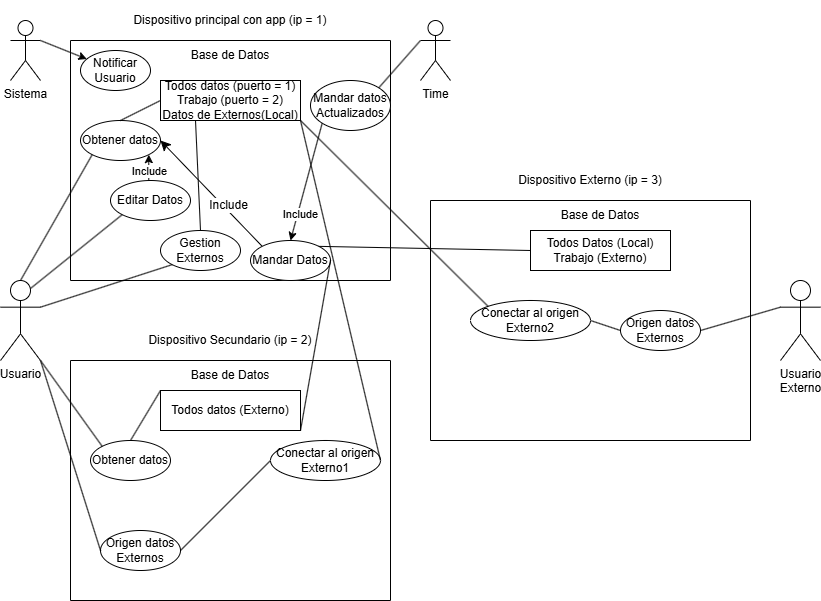

The diagram above was exported from draw.io. Its source (the exported page's mxGraphModel, read from the mxfile embedded in the PNG):
<mxGraphModel dx="904" dy="784" grid="1" gridSize="10" guides="1" tooltips="1" connect="1" arrows="1" fold="1" page="1" pageScale="1" pageWidth="827" pageHeight="1169" math="0" shadow="0">
  <root>
    <mxCell id="0" />
    <mxCell id="1" parent="0" />
    <mxCell id="pkSUfOqEmxfWUfwNgkSl-1" parent="1" style="shape=umlActor;verticalLabelPosition=bottom;verticalAlign=top;html=1;outlineConnect=0;" value="Usuario" vertex="1">
      <mxGeometry height="80" width="40" y="280" as="geometry" />
    </mxCell>
    <mxCell id="pkSUfOqEmxfWUfwNgkSl-2" parent="1" style="swimlane;startSize=0;" value="" vertex="1">
      <mxGeometry height="240" width="320" x="70" y="40" as="geometry">
        <mxRectangle height="40" width="50" x="70" y="40" as="alternateBounds" />
      </mxGeometry>
    </mxCell>
    <mxCell id="pkSUfOqEmxfWUfwNgkSl-5" parent="pkSUfOqEmxfWUfwNgkSl-2" style="rounded=0;whiteSpace=wrap;html=1;" value="Todos datos (puerto = 1)&lt;div&gt;Trabajo (puerto = 2)&lt;/div&gt;&lt;div&gt;Datos de Externos(Local)&lt;/div&gt;" vertex="1">
      <mxGeometry height="40" width="140" x="90" y="40" as="geometry" />
    </mxCell>
    <mxCell id="pkSUfOqEmxfWUfwNgkSl-6" parent="pkSUfOqEmxfWUfwNgkSl-2" style="text;html=1;whiteSpace=wrap;strokeColor=none;fillColor=none;align=center;verticalAlign=middle;rounded=0;" value="Base de Datos" vertex="1">
      <mxGeometry height="30" width="140" x="90" as="geometry" />
    </mxCell>
    <mxCell id="pkSUfOqEmxfWUfwNgkSl-7" parent="pkSUfOqEmxfWUfwNgkSl-2" style="ellipse;whiteSpace=wrap;html=1;" value="Obtener datos" vertex="1">
      <mxGeometry height="40" width="80" x="10" y="80" as="geometry" />
    </mxCell>
    <mxCell id="pkSUfOqEmxfWUfwNgkSl-8" edge="1" parent="pkSUfOqEmxfWUfwNgkSl-2" source="pkSUfOqEmxfWUfwNgkSl-7" style="endArrow=none;html=1;rounded=0;entryX=0;entryY=0.5;entryDx=0;entryDy=0;exitX=0.5;exitY=0;exitDx=0;exitDy=0;" target="pkSUfOqEmxfWUfwNgkSl-5" value="">
      <mxGeometry height="50" relative="1" width="50" as="geometry">
        <mxPoint x="90" y="200" as="sourcePoint" />
        <mxPoint x="140" y="150" as="targetPoint" />
      </mxGeometry>
    </mxCell>
    <mxCell id="pkSUfOqEmxfWUfwNgkSl-9" edge="1" parent="pkSUfOqEmxfWUfwNgkSl-2" source="pkSUfOqEmxfWUfwNgkSl-11" style="edgeStyle=orthogonalEdgeStyle;rounded=0;orthogonalLoop=1;jettySize=auto;html=1;exitX=0.5;exitY=0;exitDx=0;exitDy=0;entryX=1;entryY=1;entryDx=0;entryDy=0;" target="pkSUfOqEmxfWUfwNgkSl-7">
      <mxGeometry relative="1" as="geometry" />
    </mxCell>
    <mxCell id="pkSUfOqEmxfWUfwNgkSl-10" connectable="0" parent="pkSUfOqEmxfWUfwNgkSl-9" style="edgeLabel;html=1;align=center;verticalAlign=middle;resizable=0;points=[];" value="Include" vertex="1">
      <mxGeometry relative="1" x="-0.2234" as="geometry">
        <mxPoint as="offset" />
      </mxGeometry>
    </mxCell>
    <mxCell id="pkSUfOqEmxfWUfwNgkSl-11" parent="pkSUfOqEmxfWUfwNgkSl-2" style="ellipse;whiteSpace=wrap;html=1;" value="Editar Datos" vertex="1">
      <mxGeometry height="40" width="80" x="40" y="140" as="geometry" />
    </mxCell>
    <mxCell id="pkSUfOqEmxfWUfwNgkSl-15" edge="1" parent="pkSUfOqEmxfWUfwNgkSl-2" source="pkSUfOqEmxfWUfwNgkSl-17" style="edgeStyle=none;curved=1;rounded=0;orthogonalLoop=1;jettySize=auto;html=1;exitX=0;exitY=0;exitDx=0;exitDy=0;entryX=1;entryY=0.5;entryDx=0;entryDy=0;fontSize=12;startSize=8;endSize=8;" target="pkSUfOqEmxfWUfwNgkSl-7">
      <mxGeometry relative="1" as="geometry" />
    </mxCell>
    <mxCell id="pkSUfOqEmxfWUfwNgkSl-16" connectable="0" parent="pkSUfOqEmxfWUfwNgkSl-15" style="edgeLabel;html=1;align=center;verticalAlign=middle;resizable=0;points=[];fontSize=12;" value="Include" vertex="1">
      <mxGeometry relative="1" x="-0.2724" y="-4" as="geometry">
        <mxPoint as="offset" />
      </mxGeometry>
    </mxCell>
    <mxCell id="pkSUfOqEmxfWUfwNgkSl-17" parent="pkSUfOqEmxfWUfwNgkSl-2" style="ellipse;whiteSpace=wrap;html=1;" value="Mandar Datos" vertex="1">
      <mxGeometry height="40" width="80" x="180" y="200" as="geometry" />
    </mxCell>
    <mxCell id="pkSUfOqEmxfWUfwNgkSl-18" parent="pkSUfOqEmxfWUfwNgkSl-2" style="ellipse;whiteSpace=wrap;html=1;" value="Gestion Externos" vertex="1">
      <mxGeometry height="40" width="80" x="90" y="190" as="geometry" />
    </mxCell>
    <mxCell id="pkSUfOqEmxfWUfwNgkSl-19" edge="1" parent="pkSUfOqEmxfWUfwNgkSl-2" source="pkSUfOqEmxfWUfwNgkSl-5" style="endArrow=none;html=1;rounded=0;entryX=0.5;entryY=0;entryDx=0;entryDy=0;exitX=0.25;exitY=1;exitDx=0;exitDy=0;" target="pkSUfOqEmxfWUfwNgkSl-18" value="">
      <mxGeometry height="50" relative="1" width="50" as="geometry">
        <mxPoint x="90" y="310" as="sourcePoint" />
        <mxPoint x="140" y="260" as="targetPoint" />
      </mxGeometry>
    </mxCell>
    <mxCell id="pkSUfOqEmxfWUfwNgkSl-72" edge="1" parent="pkSUfOqEmxfWUfwNgkSl-2" source="pkSUfOqEmxfWUfwNgkSl-20" style="rounded=0;orthogonalLoop=1;jettySize=auto;html=1;exitX=0;exitY=1;exitDx=0;exitDy=0;entryX=0.5;entryY=0;entryDx=0;entryDy=0;" target="pkSUfOqEmxfWUfwNgkSl-17">
      <mxGeometry relative="1" as="geometry" />
    </mxCell>
    <mxCell id="pkSUfOqEmxfWUfwNgkSl-73" connectable="0" parent="pkSUfOqEmxfWUfwNgkSl-72" style="edgeLabel;html=1;align=center;verticalAlign=middle;resizable=0;points=[];" value="Include" vertex="1">
      <mxGeometry relative="1" x="0.5477" y="2" as="geometry">
        <mxPoint as="offset" />
      </mxGeometry>
    </mxCell>
    <mxCell id="pkSUfOqEmxfWUfwNgkSl-20" parent="pkSUfOqEmxfWUfwNgkSl-2" style="ellipse;whiteSpace=wrap;html=1;" value="Mandar datos Actualizados" vertex="1">
      <mxGeometry height="50" width="80" x="240" y="40" as="geometry" />
    </mxCell>
    <mxCell id="pkSUfOqEmxfWUfwNgkSl-26" parent="pkSUfOqEmxfWUfwNgkSl-2" style="ellipse;whiteSpace=wrap;html=1;" value="Notificar Usuario" vertex="1">
      <mxGeometry height="40" width="70" x="10" y="10" as="geometry" />
    </mxCell>
    <mxCell id="pkSUfOqEmxfWUfwNgkSl-21" parent="1" style="text;html=1;whiteSpace=wrap;strokeColor=none;fillColor=none;align=center;verticalAlign=middle;rounded=0;" value="Dispositivo principal con app (ip = 1)" vertex="1">
      <mxGeometry height="40" width="320" x="70" as="geometry" />
    </mxCell>
    <mxCell id="pkSUfOqEmxfWUfwNgkSl-22" parent="1" style="swimlane;startSize=0;" value="" vertex="1">
      <mxGeometry height="240" width="320" x="70" y="360" as="geometry">
        <mxRectangle height="40" width="50" x="70" y="360" as="alternateBounds" />
      </mxGeometry>
    </mxCell>
    <mxCell id="pkSUfOqEmxfWUfwNgkSl-23" parent="pkSUfOqEmxfWUfwNgkSl-22" style="rounded=0;whiteSpace=wrap;html=1;" value="Todos datos (Externo)" vertex="1">
      <mxGeometry height="40" width="140" x="90" y="30" as="geometry" />
    </mxCell>
    <mxCell id="pkSUfOqEmxfWUfwNgkSl-24" parent="pkSUfOqEmxfWUfwNgkSl-22" style="text;html=1;whiteSpace=wrap;strokeColor=none;fillColor=none;align=center;verticalAlign=middle;rounded=0;" value="Base de Datos" vertex="1">
      <mxGeometry height="30" width="140" x="90" as="geometry" />
    </mxCell>
    <mxCell id="pkSUfOqEmxfWUfwNgkSl-25" parent="pkSUfOqEmxfWUfwNgkSl-22" style="ellipse;whiteSpace=wrap;html=1;" value="Obtener datos" vertex="1">
      <mxGeometry height="40" width="80" x="20" y="80" as="geometry" />
    </mxCell>
    <mxCell id="pkSUfOqEmxfWUfwNgkSl-27" edge="1" parent="pkSUfOqEmxfWUfwNgkSl-22" source="pkSUfOqEmxfWUfwNgkSl-25" style="endArrow=none;html=1;rounded=0;entryX=0;entryY=0;entryDx=0;entryDy=0;exitX=0.5;exitY=0;exitDx=0;exitDy=0;" target="pkSUfOqEmxfWUfwNgkSl-23" value="">
      <mxGeometry height="50" relative="1" width="50" as="geometry">
        <mxPoint x="40" y="80" as="sourcePoint" />
        <mxPoint x="90" y="30" as="targetPoint" />
      </mxGeometry>
    </mxCell>
    <mxCell id="pkSUfOqEmxfWUfwNgkSl-29" parent="pkSUfOqEmxfWUfwNgkSl-22" style="ellipse;whiteSpace=wrap;html=1;" value="Conectar al origen Externo1" vertex="1">
      <mxGeometry height="40" width="110" x="200" y="80" as="geometry" />
    </mxCell>
    <mxCell id="pkSUfOqEmxfWUfwNgkSl-30" parent="pkSUfOqEmxfWUfwNgkSl-22" style="ellipse;whiteSpace=wrap;html=1;" value="Origen datos Externos" vertex="1">
      <mxGeometry height="40" width="80" x="30" y="170" as="geometry" />
    </mxCell>
    <mxCell id="pkSUfOqEmxfWUfwNgkSl-31" edge="1" parent="pkSUfOqEmxfWUfwNgkSl-22" source="pkSUfOqEmxfWUfwNgkSl-30" style="endArrow=none;html=1;rounded=0;exitX=1;exitY=0.5;exitDx=0;exitDy=0;entryX=0;entryY=0.5;entryDx=0;entryDy=0;" target="pkSUfOqEmxfWUfwNgkSl-29" value="">
      <mxGeometry height="50" relative="1" width="50" as="geometry">
        <mxPoint x="270" y="180" as="sourcePoint" />
        <mxPoint x="320" y="130" as="targetPoint" />
      </mxGeometry>
    </mxCell>
    <mxCell id="pkSUfOqEmxfWUfwNgkSl-32" parent="1" style="text;html=1;whiteSpace=wrap;strokeColor=none;fillColor=none;align=center;verticalAlign=middle;rounded=0;" value="Dispositivo Secundario (ip = 2)" vertex="1">
      <mxGeometry height="40" width="320" x="70" y="320" as="geometry" />
    </mxCell>
    <mxCell id="pkSUfOqEmxfWUfwNgkSl-33" parent="1" style="swimlane;startSize=0;" value="" vertex="1">
      <mxGeometry height="240" width="320" x="430" y="200" as="geometry">
        <mxRectangle height="40" width="50" x="430" y="200" as="alternateBounds" />
      </mxGeometry>
    </mxCell>
    <mxCell id="pkSUfOqEmxfWUfwNgkSl-34" parent="pkSUfOqEmxfWUfwNgkSl-33" style="rounded=0;whiteSpace=wrap;html=1;" value="Todos Datos (Local)&lt;div&gt;Trabajo (Externo)&lt;/div&gt;" vertex="1">
      <mxGeometry height="40" width="140" x="100" y="30" as="geometry" />
    </mxCell>
    <mxCell id="pkSUfOqEmxfWUfwNgkSl-35" parent="pkSUfOqEmxfWUfwNgkSl-33" style="text;html=1;whiteSpace=wrap;strokeColor=none;fillColor=none;align=center;verticalAlign=middle;rounded=0;" value="Base de Datos" vertex="1">
      <mxGeometry height="30" width="140" x="100" as="geometry" />
    </mxCell>
    <mxCell id="pkSUfOqEmxfWUfwNgkSl-44" parent="pkSUfOqEmxfWUfwNgkSl-33" style="ellipse;whiteSpace=wrap;html=1;" value="Origen datos Externos" vertex="1">
      <mxGeometry height="40" width="80" x="190" y="110" as="geometry" />
    </mxCell>
    <mxCell id="pkSUfOqEmxfWUfwNgkSl-45" parent="pkSUfOqEmxfWUfwNgkSl-33" style="ellipse;whiteSpace=wrap;html=1;" value="Conectar al origen Externo2" vertex="1">
      <mxGeometry height="40" width="120" x="40" y="100" as="geometry" />
    </mxCell>
    <mxCell id="pkSUfOqEmxfWUfwNgkSl-46" edge="1" parent="pkSUfOqEmxfWUfwNgkSl-33" source="pkSUfOqEmxfWUfwNgkSl-45" style="endArrow=none;html=1;rounded=0;entryX=0;entryY=0.5;entryDx=0;entryDy=0;exitX=1;exitY=0.5;exitDx=0;exitDy=0;" target="pkSUfOqEmxfWUfwNgkSl-44" value="">
      <mxGeometry height="50" relative="1" width="50" as="geometry">
        <mxPoint x="170" y="250" as="sourcePoint" />
        <mxPoint x="220" y="200" as="targetPoint" />
      </mxGeometry>
    </mxCell>
    <mxCell id="pkSUfOqEmxfWUfwNgkSl-48" parent="1" style="text;html=1;whiteSpace=wrap;strokeColor=none;fillColor=none;align=center;verticalAlign=middle;rounded=0;" value="Dispositivo Externo (ip = 3)" vertex="1">
      <mxGeometry height="40" width="320" x="430" y="160" as="geometry" />
    </mxCell>
    <mxCell id="pkSUfOqEmxfWUfwNgkSl-49" parent="1" style="shape=umlActor;verticalLabelPosition=bottom;verticalAlign=top;html=1;outlineConnect=0;" value="Usuario&lt;div&gt;Externo&lt;/div&gt;" vertex="1">
      <mxGeometry height="80" width="40" x="780" y="280" as="geometry" />
    </mxCell>
    <mxCell id="pkSUfOqEmxfWUfwNgkSl-50" edge="1" parent="1" source="pkSUfOqEmxfWUfwNgkSl-1" style="endArrow=none;html=1;rounded=0;entryX=0;entryY=1;entryDx=0;entryDy=0;exitX=0.5;exitY=0;exitDx=0;exitDy=0;exitPerimeter=0;" target="pkSUfOqEmxfWUfwNgkSl-7" value="">
      <mxGeometry height="50" relative="1" width="50" as="geometry">
        <mxPoint x="100" y="260" as="sourcePoint" />
        <mxPoint x="150" y="210" as="targetPoint" />
      </mxGeometry>
    </mxCell>
    <mxCell id="pkSUfOqEmxfWUfwNgkSl-51" edge="1" parent="1" source="pkSUfOqEmxfWUfwNgkSl-1" style="endArrow=none;html=1;rounded=0;entryX=0;entryY=1;entryDx=0;entryDy=0;exitX=0.75;exitY=0.1;exitDx=0;exitDy=0;exitPerimeter=0;" target="pkSUfOqEmxfWUfwNgkSl-11" value="">
      <mxGeometry height="50" relative="1" width="50" as="geometry">
        <mxPoint x="60" y="290" as="sourcePoint" />
        <mxPoint x="110" y="240" as="targetPoint" />
      </mxGeometry>
    </mxCell>
    <mxCell id="pkSUfOqEmxfWUfwNgkSl-53" edge="1" parent="1" source="pkSUfOqEmxfWUfwNgkSl-1" style="endArrow=none;html=1;rounded=0;exitX=1;exitY=1;exitDx=0;exitDy=0;exitPerimeter=0;entryX=0;entryY=0;entryDx=0;entryDy=0;" target="pkSUfOqEmxfWUfwNgkSl-25" value="">
      <mxGeometry height="50" relative="1" width="50" as="geometry">
        <mxPoint x="20" y="450" as="sourcePoint" />
        <mxPoint x="70" y="400" as="targetPoint" />
      </mxGeometry>
    </mxCell>
    <mxCell id="pkSUfOqEmxfWUfwNgkSl-55" edge="1" parent="1" source="pkSUfOqEmxfWUfwNgkSl-30" style="endArrow=none;html=1;rounded=0;entryX=1;entryY=1;entryDx=0;entryDy=0;entryPerimeter=0;exitX=0;exitY=0.5;exitDx=0;exitDy=0;" target="pkSUfOqEmxfWUfwNgkSl-1" value="">
      <mxGeometry height="50" relative="1" width="50" as="geometry">
        <mxPoint y="530" as="sourcePoint" />
        <mxPoint x="50" y="480" as="targetPoint" />
      </mxGeometry>
    </mxCell>
    <mxCell id="pkSUfOqEmxfWUfwNgkSl-56" edge="1" parent="1" source="pkSUfOqEmxfWUfwNgkSl-29" style="endArrow=none;html=1;rounded=0;entryX=1;entryY=1;entryDx=0;entryDy=0;exitX=1;exitY=0.5;exitDx=0;exitDy=0;" target="pkSUfOqEmxfWUfwNgkSl-5" value="">
      <mxGeometry height="50" relative="1" width="50" as="geometry">
        <mxPoint x="470" y="560" as="sourcePoint" />
        <mxPoint x="520" y="510" as="targetPoint" />
      </mxGeometry>
    </mxCell>
    <mxCell id="pkSUfOqEmxfWUfwNgkSl-57" parent="1" style="shape=umlActor;verticalLabelPosition=bottom;verticalAlign=top;html=1;outlineConnect=0;" value="Time" vertex="1">
      <mxGeometry height="60" width="30" x="420" y="20" as="geometry" />
    </mxCell>
    <mxCell id="pkSUfOqEmxfWUfwNgkSl-58" edge="1" parent="1" source="pkSUfOqEmxfWUfwNgkSl-23" style="endArrow=none;html=1;rounded=0;entryX=1;entryY=0.5;entryDx=0;entryDy=0;exitX=1;exitY=1;exitDx=0;exitDy=0;" target="pkSUfOqEmxfWUfwNgkSl-17" value="">
      <mxGeometry height="50" relative="1" width="50" as="geometry">
        <mxPoint x="180" y="340" as="sourcePoint" />
        <mxPoint x="230" y="290" as="targetPoint" />
      </mxGeometry>
    </mxCell>
    <mxCell id="pkSUfOqEmxfWUfwNgkSl-59" edge="1" parent="1" source="pkSUfOqEmxfWUfwNgkSl-57" style="endArrow=none;html=1;rounded=0;entryX=1;entryY=0;entryDx=0;entryDy=0;exitX=0;exitY=0.3333333333333333;exitDx=0;exitDy=0;exitPerimeter=0;" target="pkSUfOqEmxfWUfwNgkSl-20" value="">
      <mxGeometry height="50" relative="1" width="50" as="geometry">
        <mxPoint x="380" y="530" as="sourcePoint" />
        <mxPoint x="430" y="480" as="targetPoint" />
      </mxGeometry>
    </mxCell>
    <mxCell id="pkSUfOqEmxfWUfwNgkSl-63" edge="1" parent="1" source="pkSUfOqEmxfWUfwNgkSl-44" style="endArrow=none;html=1;rounded=0;entryX=0;entryY=0.3333333333333333;entryDx=0;entryDy=0;entryPerimeter=0;exitX=1;exitY=0.5;exitDx=0;exitDy=0;" target="pkSUfOqEmxfWUfwNgkSl-49" value="">
      <mxGeometry height="50" relative="1" width="50" as="geometry">
        <mxPoint x="600" y="550" as="sourcePoint" />
        <mxPoint x="781" y="360" as="targetPoint" />
      </mxGeometry>
    </mxCell>
    <mxCell id="pkSUfOqEmxfWUfwNgkSl-64" edge="1" parent="1" source="pkSUfOqEmxfWUfwNgkSl-5" style="endArrow=none;html=1;rounded=0;entryX=0;entryY=0;entryDx=0;entryDy=0;exitX=1;exitY=1;exitDx=0;exitDy=0;" target="pkSUfOqEmxfWUfwNgkSl-45" value="">
      <mxGeometry height="50" relative="1" width="50" as="geometry">
        <mxPoint x="480" y="500" as="sourcePoint" />
        <mxPoint x="530" y="450" as="targetPoint" />
      </mxGeometry>
    </mxCell>
    <mxCell id="pkSUfOqEmxfWUfwNgkSl-65" edge="1" parent="1" source="pkSUfOqEmxfWUfwNgkSl-17" style="endArrow=none;html=1;rounded=0;entryX=0;entryY=0.5;entryDx=0;entryDy=0;exitX=1;exitY=0;exitDx=0;exitDy=0;" target="pkSUfOqEmxfWUfwNgkSl-34" value="">
      <mxGeometry height="50" relative="1" width="50" as="geometry">
        <mxPoint x="480" y="170" as="sourcePoint" />
        <mxPoint x="530" y="120" as="targetPoint" />
      </mxGeometry>
    </mxCell>
    <mxCell id="pkSUfOqEmxfWUfwNgkSl-66" edge="1" parent="1" source="pkSUfOqEmxfWUfwNgkSl-1" style="endArrow=none;html=1;rounded=0;entryX=0;entryY=1;entryDx=0;entryDy=0;exitX=1;exitY=0.3333333333333333;exitDx=0;exitDy=0;exitPerimeter=0;" target="pkSUfOqEmxfWUfwNgkSl-18" value="">
      <mxGeometry height="50" relative="1" width="50" as="geometry">
        <mxPoint x="110" y="350" as="sourcePoint" />
        <mxPoint x="160" y="300" as="targetPoint" />
      </mxGeometry>
    </mxCell>
    <mxCell id="pkSUfOqEmxfWUfwNgkSl-70" edge="1" parent="1" source="pkSUfOqEmxfWUfwNgkSl-69" style="rounded=0;orthogonalLoop=1;jettySize=auto;html=1;exitX=1;exitY=0.3333333333333333;exitDx=0;exitDy=0;exitPerimeter=0;" target="pkSUfOqEmxfWUfwNgkSl-26">
      <mxGeometry relative="1" as="geometry" />
    </mxCell>
    <mxCell id="pkSUfOqEmxfWUfwNgkSl-69" parent="1" style="shape=umlActor;verticalLabelPosition=bottom;verticalAlign=top;html=1;outlineConnect=0;" value="Sistema" vertex="1">
      <mxGeometry height="60" width="30" x="10" y="20" as="geometry" />
    </mxCell>
  </root>
</mxGraphModel>